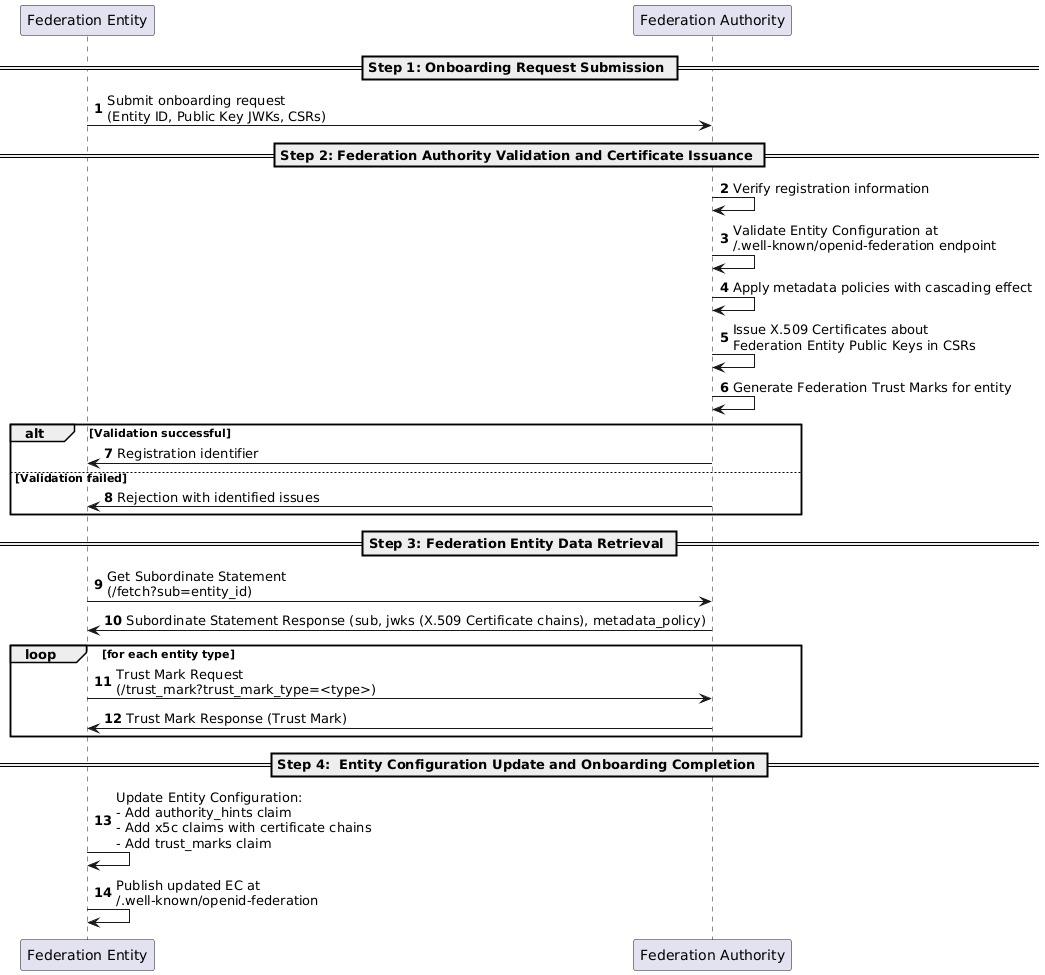

The diagram above was rendered by PlantUML. Its source (embedded in the PNG):
@startuml
autonumber

participant "Federation Entity" as fe
participant "Federation Authority" as ta

== Step 1: Onboarding Request Submission ==

fe -> ta: Submit onboarding request\n(Entity ID, Public Key JWKs, CSRs)

== Step 2: Federation Authority Validation and Certificate Issuance ==

ta -> ta: Verify registration information
ta -> ta: Validate Entity Configuration at\n/.well-known/openid-federation endpoint
ta -> ta: Apply metadata policies with cascading effect
ta -> ta: Issue X.509 Certificates about\nFederation Entity Public Keys in CSRs
ta -> ta: Generate Federation Trust Marks for entity

alt Validation successful
    ta -> fe: Registration identifier
else Validation failed
    ta -> fe: Rejection with identified issues
end

== Step 3: Federation Entity Data Retrieval ==

fe -> ta: Get Subordinate Statement\n(/fetch?sub=entity_id)
ta -> fe: Subordinate Statement Response (sub, jwks (X.509 Certificate chains), metadata_policy)
loop for each entity type
fe -> ta: Trust Mark Request\n(/trust_mark?trust_mark_type=<type>)
ta -> fe: Trust Mark Response (Trust Mark)
end

== Step 4:  Entity Configuration Update and Onboarding Completion ==
fe -> fe: Update Entity Configuration:\n- Add authority_hints claim\n- Add x5c claims with certificate chains\n- Add trust_marks claim
fe -> fe: Publish updated EC at\n/.well-known/openid-federation
@enduml